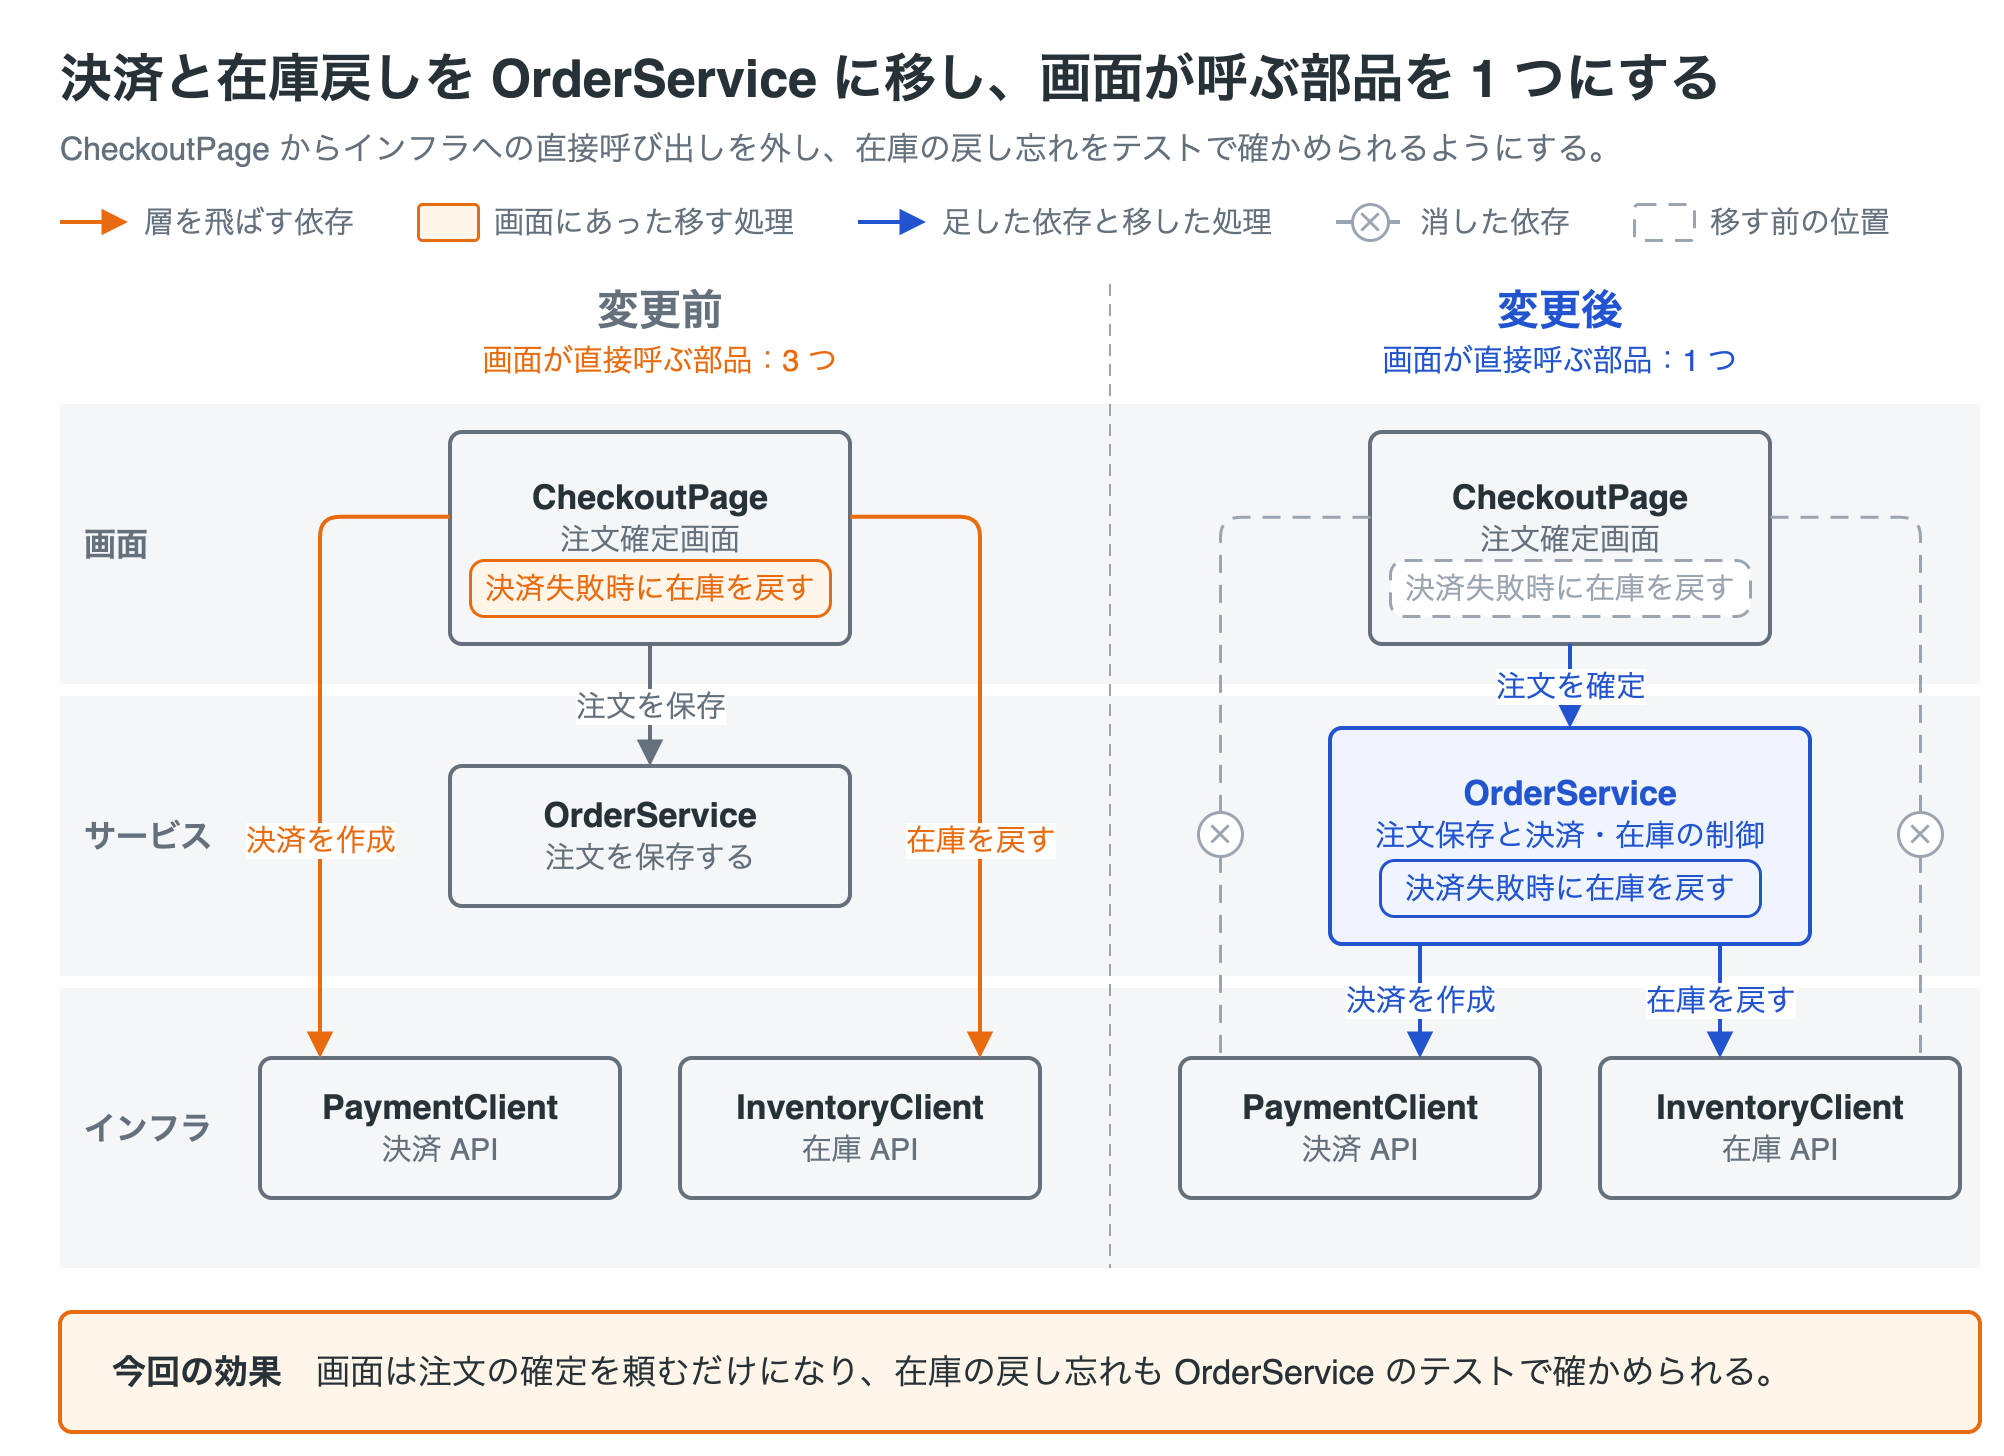

The diagram above was exported from draw.io. Its source (the exported page's mxGraphModel, read from the mxfile embedded in the PNG):
<mxGraphModel grid="0" page="0" background="#ffffff" math="0" shadow="0">
  <root>
    <mxCell id="0" />
    <mxCell id="1" parent="0" />
    <mxCell id="v1" value="決済と在庫戻しを OrderService に移し、画面が呼ぶ部品を 1 つにする" style="text;html=1;whiteSpace=wrap;fontFamily=Helvetica;fontSize=26;fontColor=#263238;align=left;verticalAlign=middle;spacing=0;fontStyle=1;" vertex="1" parent="1">
      <mxGeometry x="20" y="8" width="960" height="38" as="geometry" />
    </mxCell>
    <mxCell id="v2" value="CheckoutPage からインフラへの直接呼び出しを外し、在庫の戻し忘れをテストで確かめられるようにする。" style="text;html=1;whiteSpace=wrap;fontFamily=Helvetica;fontSize=16;fontColor=#64717d;align=left;verticalAlign=middle;spacing=0;" vertex="1" parent="1">
      <mxGeometry x="20" y="50" width="960" height="24" as="geometry" />
    </mxCell>
    <mxCell id="e3" value="" style="edgeStyle=none;rounded=1;html=1;strokeColor=#e86b10;strokeWidth=2;endArrow=block;endFill=1;startArrow=none;startFill=1;endSize=8;fontFamily=Helvetica;fontSize=15;fontColor=#e86b10;labelBackgroundColor=#ffffff;" edge="1" parent="1">
      <mxGeometry relative="1" as="geometry">
        <mxPoint x="20" y="99" as="sourcePoint" />
        <mxPoint x="54" y="99" as="targetPoint" />
      </mxGeometry>
    </mxCell>
    <mxCell id="v4" value="層を飛ばす依存" style="text;html=1;whiteSpace=wrap;fontFamily=Helvetica;fontSize=15;fontColor=#64717d;align=left;verticalAlign=middle;spacing=0;" vertex="1" parent="1">
      <mxGeometry x="62" y="88" width="109" height="22" as="geometry" />
    </mxCell>
    <mxCell id="v5" value="" style="rounded=1;absoluteArcSize=1;arcSize=4;whiteSpace=wrap;html=1;fillColor=#fff5e8;strokeColor=#e86b10;strokeWidth=1.5;fontColor=#e86b10;fontFamily=Helvetica;fontSize=17;align=center;verticalAlign=middle;spacing=10;" vertex="1" parent="1">
      <mxGeometry x="199" y="90" width="30" height="18" as="geometry" />
    </mxCell>
    <mxCell id="v6" value="画面にあった移す処理" style="text;html=1;whiteSpace=wrap;fontFamily=Helvetica;fontSize=15;fontColor=#64717d;align=left;verticalAlign=middle;spacing=0;" vertex="1" parent="1">
      <mxGeometry x="237" y="88" width="154" height="22" as="geometry" />
    </mxCell>
    <mxCell id="e7" value="" style="edgeStyle=none;rounded=1;html=1;strokeColor=#2154ce;strokeWidth=2;endArrow=block;endFill=1;startArrow=none;startFill=1;endSize=8;fontFamily=Helvetica;fontSize=15;fontColor=#2154ce;labelBackgroundColor=#ffffff;" edge="1" parent="1">
      <mxGeometry relative="1" as="geometry">
        <mxPoint x="419" y="99" as="sourcePoint" />
        <mxPoint x="453" y="99" as="targetPoint" />
      </mxGeometry>
    </mxCell>
    <mxCell id="v8" value="足した依存と移した処理" style="text;html=1;whiteSpace=wrap;fontFamily=Helvetica;fontSize=15;fontColor=#64717d;align=left;verticalAlign=middle;spacing=0;" vertex="1" parent="1">
      <mxGeometry x="461" y="88" width="169" height="22" as="geometry" />
    </mxCell>
    <mxCell id="e9" value="" style="edgeStyle=none;rounded=1;html=1;strokeColor=#9aa5b1;strokeWidth=2;endArrow=none;endFill=1;startArrow=none;startFill=1;endSize=8;fontFamily=Helvetica;fontSize=15;fontColor=#9aa5b1;labelBackgroundColor=#ffffff;dashed=1;dashPattern=6 4;" edge="1" parent="1">
      <mxGeometry relative="1" as="geometry">
        <mxPoint x="658" y="99" as="sourcePoint" />
        <mxPoint x="692" y="99" as="targetPoint" />
      </mxGeometry>
    </mxCell>
    <mxCell id="v10" value="✕" style="ellipse;whiteSpace=wrap;html=1;aspect=fixed;fillColor=#ffffff;strokeColor=#9aa5b1;strokeWidth=1.5;fontColor=#9aa5b1;fontStyle=1;fontFamily=Helvetica;fontSize=13;spacing=0;" vertex="1" parent="1">
      <mxGeometry x="666.0" y="90.0" width="18" height="18" as="geometry" />
    </mxCell>
    <mxCell id="v11" value="消した依存" style="text;html=1;whiteSpace=wrap;fontFamily=Helvetica;fontSize=15;fontColor=#64717d;align=left;verticalAlign=middle;spacing=0;" vertex="1" parent="1">
      <mxGeometry x="700" y="88" width="79" height="22" as="geometry" />
    </mxCell>
    <mxCell id="v12" value="" style="rounded=1;absoluteArcSize=1;arcSize=4;whiteSpace=wrap;html=1;fillColor=#ffffff;strokeColor=#9aa5b1;strokeWidth=1.5;fontColor=#9aa5b1;fontFamily=Helvetica;fontSize=17;align=center;verticalAlign=middle;spacing=10;dashed=1;dashPattern=6 4;" vertex="1" parent="1">
      <mxGeometry x="807" y="90" width="30" height="18" as="geometry" />
    </mxCell>
    <mxCell id="v13" value="移す前の位置" style="text;html=1;whiteSpace=wrap;fontFamily=Helvetica;fontSize=15;fontColor=#64717d;align=left;verticalAlign=middle;spacing=0;" vertex="1" parent="1">
      <mxGeometry x="845" y="88" width="94" height="22" as="geometry" />
    </mxCell>
    <mxCell id="v14" value="" style="rounded=0;absoluteArcSize=1;arcSize=12;html=1;fillColor=#f4f6f8;strokeColor=none;strokeWidth=1;" vertex="1" parent="1">
      <mxGeometry x="20" y="190" width="960" height="140" as="geometry" />
    </mxCell>
    <mxCell id="v15" value="画面" style="text;html=1;whiteSpace=wrap;fontFamily=Helvetica;fontSize=16;fontColor=#64717d;align=left;verticalAlign=middle;spacing=0;fontStyle=1;" vertex="1" parent="1">
      <mxGeometry x="32" y="190" width="80" height="140" as="geometry" />
    </mxCell>
    <mxCell id="v16" value="" style="rounded=0;absoluteArcSize=1;arcSize=12;html=1;fillColor=#f4f6f8;strokeColor=none;strokeWidth=1;" vertex="1" parent="1">
      <mxGeometry x="20" y="336" width="960" height="140" as="geometry" />
    </mxCell>
    <mxCell id="v17" value="サービス" style="text;html=1;whiteSpace=wrap;fontFamily=Helvetica;fontSize=16;fontColor=#64717d;align=left;verticalAlign=middle;spacing=0;fontStyle=1;" vertex="1" parent="1">
      <mxGeometry x="32" y="336" width="80" height="140" as="geometry" />
    </mxCell>
    <mxCell id="v18" value="" style="rounded=0;absoluteArcSize=1;arcSize=12;html=1;fillColor=#f4f6f8;strokeColor=none;strokeWidth=1;" vertex="1" parent="1">
      <mxGeometry x="20" y="482" width="960" height="140" as="geometry" />
    </mxCell>
    <mxCell id="v19" value="インフラ" style="text;html=1;whiteSpace=wrap;fontFamily=Helvetica;fontSize=16;fontColor=#64717d;align=left;verticalAlign=middle;spacing=0;fontStyle=1;" vertex="1" parent="1">
      <mxGeometry x="32" y="482" width="80" height="140" as="geometry" />
    </mxCell>
    <mxCell id="v20" value="変更前" style="text;html=1;whiteSpace=wrap;fontFamily=Helvetica;fontSize=21;fontColor=#64717d;align=center;verticalAlign=middle;spacing=0;fontStyle=1;" vertex="1" parent="1">
      <mxGeometry x="120" y="128" width="400" height="30" as="geometry" />
    </mxCell>
    <mxCell id="v21" value="画面が直接呼ぶ部品：3 つ" style="text;html=1;whiteSpace=wrap;fontFamily=Helvetica;fontSize=15;fontColor=#e86b10;align=center;verticalAlign=middle;spacing=0;" vertex="1" parent="1">
      <mxGeometry x="120" y="156" width="400" height="24" as="geometry" />
    </mxCell>
    <mxCell id="v22" value="変更後" style="text;html=1;whiteSpace=wrap;fontFamily=Helvetica;fontSize=21;fontColor=#2154ce;align=center;verticalAlign=middle;spacing=0;fontStyle=1;" vertex="1" parent="1">
      <mxGeometry x="570" y="128" width="400" height="30" as="geometry" />
    </mxCell>
    <mxCell id="v23" value="画面が直接呼ぶ部品：1 つ" style="text;html=1;whiteSpace=wrap;fontFamily=Helvetica;fontSize=15;fontColor=#2154ce;align=center;verticalAlign=middle;spacing=0;" vertex="1" parent="1">
      <mxGeometry x="570" y="156" width="400" height="24" as="geometry" />
    </mxCell>
    <mxCell id="e24" value="" style="edgeStyle=none;rounded=1;html=1;strokeColor=#9aa5b1;strokeWidth=1;endArrow=none;endFill=1;startArrow=none;startFill=1;endSize=8;fontFamily=Helvetica;fontSize=15;fontColor=#9aa5b1;labelBackgroundColor=#ffffff;dashed=1;dashPattern=6 4;" edge="1" parent="1">
      <mxGeometry relative="1" as="geometry">
        <mxPoint x="545" y="130" as="sourcePoint" />
        <mxPoint x="545" y="622" as="targetPoint" />
      </mxGeometry>
    </mxCell>
    <mxCell id="v25" value="&lt;b&gt;CheckoutPage&lt;/b&gt;&lt;br&gt;&lt;span style=&quot;font-size:15px;color:#64717d;&quot;&gt;注文確定画面&lt;/span&gt;" style="rounded=1;absoluteArcSize=1;arcSize=12;whiteSpace=wrap;html=1;fillColor=#f5f6f7;strokeColor=#64717d;strokeWidth=2;fontColor=#263238;fontFamily=Helvetica;fontSize=17;align=center;verticalAlign=top;spacing=10;spacingTop=8;" vertex="1" parent="1">
      <mxGeometry x="215" y="204" width="200" height="106" as="geometry" />
    </mxCell>
    <mxCell id="v26" value="決済失敗時に在庫を戻す" style="rounded=1;absoluteArcSize=1;arcSize=14;whiteSpace=wrap;html=1;fillColor=#fff5e8;strokeColor=#e86b10;strokeWidth=1.5;fontColor=#e86b10;fontFamily=Helvetica;fontSize=15;align=center;verticalAlign=middle;spacing=2;" vertex="1" parent="1">
      <mxGeometry x="225" y="268" width="180" height="28" as="geometry" />
    </mxCell>
    <mxCell id="v27" value="&lt;b&gt;OrderService&lt;/b&gt;&lt;br&gt;&lt;span style=&quot;font-size:15px;color:#64717d;&quot;&gt;注文を保存する&lt;/span&gt;" style="rounded=1;absoluteArcSize=1;arcSize=12;whiteSpace=wrap;html=1;fillColor=#f5f6f7;strokeColor=#64717d;strokeWidth=2;fontColor=#263238;fontFamily=Helvetica;fontSize=17;align=center;verticalAlign=middle;spacing=10;" vertex="1" parent="1">
      <mxGeometry x="215" y="371" width="200" height="70" as="geometry" />
    </mxCell>
    <mxCell id="v28" value="&lt;b&gt;PaymentClient&lt;/b&gt;&lt;br&gt;&lt;span style=&quot;font-size:15px;color:#64717d;&quot;&gt;決済 API&lt;/span&gt;" style="rounded=1;absoluteArcSize=1;arcSize=12;whiteSpace=wrap;html=1;fillColor=#f5f6f7;strokeColor=#64717d;strokeWidth=2;fontColor=#263238;fontFamily=Helvetica;fontSize=17;align=center;verticalAlign=middle;spacing=10;" vertex="1" parent="1">
      <mxGeometry x="120" y="517" width="180" height="70" as="geometry" />
    </mxCell>
    <mxCell id="v29" value="&lt;b&gt;InventoryClient&lt;/b&gt;&lt;br&gt;&lt;span style=&quot;font-size:15px;color:#64717d;&quot;&gt;在庫 API&lt;/span&gt;" style="rounded=1;absoluteArcSize=1;arcSize=12;whiteSpace=wrap;html=1;fillColor=#f5f6f7;strokeColor=#64717d;strokeWidth=2;fontColor=#263238;fontFamily=Helvetica;fontSize=17;align=center;verticalAlign=middle;spacing=10;" vertex="1" parent="1">
      <mxGeometry x="330" y="517" width="180" height="70" as="geometry" />
    </mxCell>
    <mxCell id="e30" value="注文を保存" style="edgeStyle=orthogonalEdgeStyle;rounded=1;html=1;strokeColor=#64717d;strokeWidth=2;endArrow=block;endFill=1;startArrow=none;startFill=1;endSize=8;fontFamily=Helvetica;fontSize=15;fontColor=#64717d;labelBackgroundColor=#ffffff;exitX=0.5;exitY=1;exitDx=0;exitDy=0;entryX=0.5;entryY=0;entryDx=0;entryDy=0;" edge="1" parent="1" source="v25" target="v27">
      <mxGeometry relative="1" as="geometry" />
    </mxCell>
    <mxCell id="e31" value="決済を作成" style="edgeStyle=orthogonalEdgeStyle;rounded=1;html=1;strokeColor=#e86b10;strokeWidth=2;endArrow=block;endFill=1;startArrow=none;startFill=1;endSize=8;fontFamily=Helvetica;fontSize=15;fontColor=#e86b10;labelBackgroundColor=#ffffff;exitX=0;exitY=0.4;exitDx=0;exitDy=0;entryX=0.1667;entryY=0;entryDx=0;entryDy=0;" edge="1" parent="1" source="v25" target="v28">
      <mxGeometry x="0.35" relative="1" as="geometry">
        <Array as="points">
          <mxPoint x="150" y="246" />
        </Array>
      </mxGeometry>
    </mxCell>
    <mxCell id="e32" value="在庫を戻す" style="edgeStyle=orthogonalEdgeStyle;rounded=1;html=1;strokeColor=#e86b10;strokeWidth=2;endArrow=block;endFill=1;startArrow=none;startFill=1;endSize=8;fontFamily=Helvetica;fontSize=15;fontColor=#e86b10;labelBackgroundColor=#ffffff;exitX=1;exitY=0.4;exitDx=0;exitDy=0;entryX=0.8333;entryY=0;entryDx=0;entryDy=0;" edge="1" parent="1" source="v25" target="v29">
      <mxGeometry x="0.35" relative="1" as="geometry">
        <Array as="points">
          <mxPoint x="480" y="246" />
        </Array>
      </mxGeometry>
    </mxCell>
    <mxCell id="v33" value="&lt;b&gt;CheckoutPage&lt;/b&gt;&lt;br&gt;&lt;span style=&quot;font-size:15px;color:#64717d;&quot;&gt;注文確定画面&lt;/span&gt;" style="rounded=1;absoluteArcSize=1;arcSize=12;whiteSpace=wrap;html=1;fillColor=#f5f6f7;strokeColor=#64717d;strokeWidth=2;fontColor=#263238;fontFamily=Helvetica;fontSize=17;align=center;verticalAlign=top;spacing=10;spacingTop=8;" vertex="1" parent="1">
      <mxGeometry x="675" y="204" width="200" height="106" as="geometry" />
    </mxCell>
    <mxCell id="v34" value="決済失敗時に在庫を戻す" style="rounded=1;absoluteArcSize=1;arcSize=14;whiteSpace=wrap;html=1;fillColor=#ffffff;strokeColor=#9aa5b1;strokeWidth=1.5;fontColor=#9aa5b1;fontFamily=Helvetica;fontSize=15;align=center;verticalAlign=middle;spacing=2;dashed=1;dashPattern=6 4;" vertex="1" parent="1">
      <mxGeometry x="685" y="268" width="180" height="28" as="geometry" />
    </mxCell>
    <mxCell id="v35" value="&lt;b&gt;OrderService&lt;/b&gt;&lt;br&gt;&lt;span style=&quot;font-size:15px;color:#2154ce;&quot;&gt;注文保存と決済・在庫の制御&lt;/span&gt;" style="rounded=1;absoluteArcSize=1;arcSize=12;whiteSpace=wrap;html=1;fillColor=#eff4ff;strokeColor=#2154ce;strokeWidth=2;fontColor=#2154ce;fontFamily=Helvetica;fontSize=17;align=center;verticalAlign=top;spacing=10;spacingTop=8;" vertex="1" parent="1">
      <mxGeometry x="655" y="352" width="240" height="108" as="geometry" />
    </mxCell>
    <mxCell id="v36" value="決済失敗時に在庫を戻す" style="rounded=1;absoluteArcSize=1;arcSize=14;whiteSpace=wrap;html=1;fillColor=#eff4ff;strokeColor=#2154ce;strokeWidth=1.5;fontColor=#2154ce;fontFamily=Helvetica;fontSize=15;align=center;verticalAlign=middle;spacing=2;" vertex="1" parent="1">
      <mxGeometry x="680" y="418" width="190" height="28" as="geometry" />
    </mxCell>
    <mxCell id="v37" value="&lt;b&gt;PaymentClient&lt;/b&gt;&lt;br&gt;&lt;span style=&quot;font-size:15px;color:#64717d;&quot;&gt;決済 API&lt;/span&gt;" style="rounded=1;absoluteArcSize=1;arcSize=12;whiteSpace=wrap;html=1;fillColor=#f5f6f7;strokeColor=#64717d;strokeWidth=2;fontColor=#263238;fontFamily=Helvetica;fontSize=17;align=center;verticalAlign=middle;spacing=10;" vertex="1" parent="1">
      <mxGeometry x="580" y="517" width="180" height="70" as="geometry" />
    </mxCell>
    <mxCell id="v38" value="&lt;b&gt;InventoryClient&lt;/b&gt;&lt;br&gt;&lt;span style=&quot;font-size:15px;color:#64717d;&quot;&gt;在庫 API&lt;/span&gt;" style="rounded=1;absoluteArcSize=1;arcSize=12;whiteSpace=wrap;html=1;fillColor=#f5f6f7;strokeColor=#64717d;strokeWidth=2;fontColor=#263238;fontFamily=Helvetica;fontSize=17;align=center;verticalAlign=middle;spacing=10;" vertex="1" parent="1">
      <mxGeometry x="790" y="517" width="180" height="70" as="geometry" />
    </mxCell>
    <mxCell id="e39" value="注文を確定" style="edgeStyle=orthogonalEdgeStyle;rounded=1;html=1;strokeColor=#2154ce;strokeWidth=2;endArrow=block;endFill=1;startArrow=none;startFill=1;endSize=8;fontFamily=Helvetica;fontSize=15;fontColor=#2154ce;labelBackgroundColor=#ffffff;exitX=0.5;exitY=1;exitDx=0;exitDy=0;entryX=0.5;entryY=0;entryDx=0;entryDy=0;" edge="1" parent="1" source="v33" target="v35">
      <mxGeometry relative="1" as="geometry" />
    </mxCell>
    <mxCell id="e40" value="決済を作成" style="edgeStyle=orthogonalEdgeStyle;rounded=1;html=1;strokeColor=#2154ce;strokeWidth=2;endArrow=block;endFill=1;startArrow=none;startFill=1;endSize=8;fontFamily=Helvetica;fontSize=15;fontColor=#2154ce;labelBackgroundColor=#ffffff;exitX=0.1875;exitY=1;exitDx=0;exitDy=0;entryX=0.6667;entryY=0;entryDx=0;entryDy=0;" edge="1" parent="1" source="v35" target="v37">
      <mxGeometry relative="1" as="geometry" />
    </mxCell>
    <mxCell id="e41" value="在庫を戻す" style="edgeStyle=orthogonalEdgeStyle;rounded=1;html=1;strokeColor=#2154ce;strokeWidth=2;endArrow=block;endFill=1;startArrow=none;startFill=1;endSize=8;fontFamily=Helvetica;fontSize=15;fontColor=#2154ce;labelBackgroundColor=#ffffff;exitX=0.8125;exitY=1;exitDx=0;exitDy=0;entryX=0.3333;entryY=0;entryDx=0;entryDy=0;" edge="1" parent="1" source="v35" target="v38">
      <mxGeometry relative="1" as="geometry" />
    </mxCell>
    <mxCell id="e42" value="" style="edgeStyle=orthogonalEdgeStyle;rounded=1;html=1;strokeColor=#9aa5b1;strokeWidth=1.5;endArrow=none;endFill=1;startArrow=none;startFill=1;endSize=8;fontFamily=Helvetica;fontSize=15;fontColor=#9aa5b1;labelBackgroundColor=#ffffff;dashed=1;dashPattern=6 4;exitX=0;exitY=0.4;exitDx=0;exitDy=0;entryX=0.1111;entryY=0;entryDx=0;entryDy=0;" edge="1" parent="1" source="v33" target="v37">
      <mxGeometry relative="1" as="geometry">
        <Array as="points">
          <mxPoint x="600" y="246" />
        </Array>
      </mxGeometry>
    </mxCell>
    <mxCell id="e43" value="" style="edgeStyle=orthogonalEdgeStyle;rounded=1;html=1;strokeColor=#9aa5b1;strokeWidth=1.5;endArrow=none;endFill=1;startArrow=none;startFill=1;endSize=8;fontFamily=Helvetica;fontSize=15;fontColor=#9aa5b1;labelBackgroundColor=#ffffff;dashed=1;dashPattern=6 4;exitX=1;exitY=0.4;exitDx=0;exitDy=0;entryX=0.8889;entryY=0;entryDx=0;entryDy=0;" edge="1" parent="1" source="v33" target="v38">
      <mxGeometry relative="1" as="geometry">
        <Array as="points">
          <mxPoint x="950" y="246" />
        </Array>
      </mxGeometry>
    </mxCell>
    <mxCell id="v44" value="✕" style="ellipse;whiteSpace=wrap;html=1;aspect=fixed;fillColor=#ffffff;strokeColor=#9aa5b1;strokeWidth=1.5;fontColor=#9aa5b1;fontStyle=1;fontFamily=Helvetica;fontSize=13;spacing=0;" vertex="1" parent="1">
      <mxGeometry x="589.0" y="394.0" width="22" height="22" as="geometry" />
    </mxCell>
    <mxCell id="v45" value="✕" style="ellipse;whiteSpace=wrap;html=1;aspect=fixed;fillColor=#ffffff;strokeColor=#9aa5b1;strokeWidth=1.5;fontColor=#9aa5b1;fontStyle=1;fontFamily=Helvetica;fontSize=13;spacing=0;" vertex="1" parent="1">
      <mxGeometry x="939.0" y="394.0" width="22" height="22" as="geometry" />
    </mxCell>
    <mxCell id="v46" value="&lt;b&gt;今回の効果&lt;/b&gt;　画面は注文の確定を頼むだけになり、在庫の戻し忘れも OrderService のテストで確かめられる。" style="rounded=1;absoluteArcSize=1;arcSize=12;whiteSpace=wrap;html=1;fillColor=#fff5e8;strokeColor=#e86b10;strokeWidth=2;fontColor=#263238;fontFamily=Helvetica;fontSize=17;align=left;verticalAlign=middle;spacing=10;spacingLeft=16;" vertex="1" parent="1">
      <mxGeometry x="20" y="644" width="960" height="60" as="geometry" />
    </mxCell>
  </root>
</mxGraphModel>